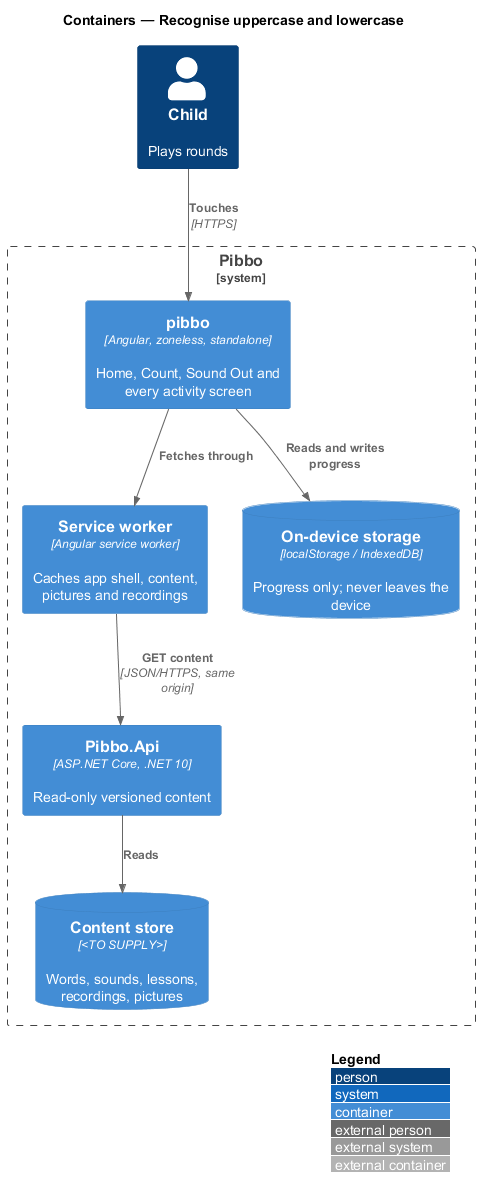

The diagram above was rendered by PlantUML. Its source (embedded in the PNG):
@startuml
!include <C4/C4_Container>
LAYOUT_WITH_LEGEND()
title Containers — Recognise uppercase and lowercase
Person(child, "Child", "Plays rounds")
System_Boundary(pibbo, "Pibbo") {
  Container(spa, "pibbo", "Angular, zoneless, standalone", "Home, Count, Sound Out and every activity screen")
  Container(sw, "Service worker", "Angular service worker", "Caches app shell, content, pictures and recordings")
  ContainerDb(store, "On-device storage", "localStorage / IndexedDB", "Progress only; never leaves the device")
  Container(api, "Pibbo.Api", "ASP.NET Core, .NET 10", "Read-only versioned content")
  ContainerDb(content, "Content store", "<TO SUPPLY>", "Words, sounds, lessons, recordings, pictures")
}
Rel(child, spa, "Touches", "HTTPS")
Rel(spa, sw, "Fetches through")
Rel(sw, api, "GET content", "JSON/HTTPS, same origin")
Rel(spa, store, "Reads and writes progress")
Rel(api, content, "Reads")
@enduml